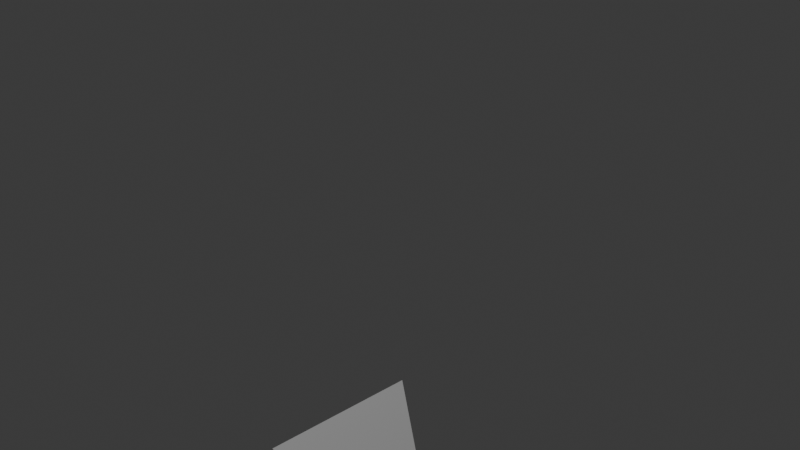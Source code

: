 # Source: Object1.blend  (saved by Blender 5.1.30; exported with 4.5.12 LTS)
import bpy
from mathutils import Matrix  # noqa: F401  (used for matrix-valued properties, if any)

bpy.ops.wm.read_factory_settings(use_empty=True)
scene = bpy.context.scene
scene.name = 'Scene'

# ---- collections
col_collection = bpy.data.collections.new('Collection'); scene.collection.children.link(col_collection)

# ---- materials (node trees are filled in below, after node groups)
mat_material = bpy.data.materials.new('Material')
mat_material.alpha_threshold = 0.0
mat_material.use_backface_culling_lightprobe_volume = False
mat_material.roughness = 0.5
mat_material.line_color = (0.0, 0.0, 0.0, 1.0)

# ---- material node trees
mat_material.use_nodes = True; mat_material.node_tree.nodes.clear()
_N = mat_material.node_tree.nodes; _L = mat_material.node_tree.links
n0 = _N.new('ShaderNodeOutputMaterial'); n0.name = 'Material Output'; n0.location = (200, 100)
n1 = _N.new('ShaderNodeBsdfPrincipled'); n1.name = 'Principled BSDF'; n1.location = (-200, 100)
_L.new(n1.outputs[0], n0.inputs[0])
n0.is_active_output = True

# ---- world
world_world = bpy.data.worlds.new('World'); scene.world = world_world
world_world.use_nodes = True; world_world.node_tree.nodes.clear()
_N = world_world.node_tree.nodes; _L = world_world.node_tree.links
n0 = _N.new('ShaderNodeOutputWorld'); n0.name = 'World Output'; n0.location = (200, 100)
n1 = _N.new('ShaderNodeBackground'); n1.name = 'Background'; n1.location = (-200, 100)
n1.inputs[0].default_value = (0.05088, 0.05088, 0.05088, 1.0)
_L.new(n1.outputs[0], n0.inputs[0])
n0.is_active_output = True
world_world.color = (0.05088, 0.05088, 0.05088)
world_world.sun_shadow_jitter_overblur = 0.0

# ---- cameras
cam_camera = bpy.data.cameras.new('Camera')
cam_camera.clip_end = 100.0
cam_camera.ortho_scale = 7.314

# ---- lights
light_light = bpy.data.lights.new('Light', 'POINT')
light_light.energy = 1000.0
light_light.shadow_soft_size = 0.1

# ---- meshes
me_cube = bpy.data.meshes.new('Cube')
me_cube.from_pydata([(-0.01239, 0.4477, -3.942), (0.967, 0.962, -4.892), (-0.02604, -0.456, -3.91), (0.9967, -1.006, -4.924), (-1.001, 0.9928, -2.928), (-1.001, 0.9957, -4.925), (-1.009, -1.025, -2.916), (-0.5794, -0.5962, -4.514)], [], [(0, 4, 6, 2), (3, 2, 6, 7), (7, 6, 4, 5), (5, 1, 3, 7), (1, 0, 2, 3), (5, 4, 0, 1)])
_uv = me_cube.uv_layers.new(name='UVMap')
_uv.uv.foreach_set('vector', [0.625, 0.5, 0.875, 0.5, 0.875, 0.75, 0.625, 0.75, 0.375, 0.75, 0.625, 0.75, 0.625, 1.0, 0.375, 1.0, 0.375, 0.0, 0.625, 0.0, 0.625, 0.25, 0.375, 0.25, 0.125, 0.5, 0.375, 0.5, 0.375, 0.75, 0.125, 0.75, 0.375, 0.5, 0.625, 0.5, 0.625, 0.75, 0.375, 0.75, 0.375, 0.25, 0.625, 0.25, 0.625, 0.5, 0.375, 0.5])
_ca = me_cube.color_attributes.new('Color', 'FLOAT_COLOR', 'POINT')
_ca.data.foreach_set('color', [0.0, 0.0, 0.0, 1.0, 0.9535, 0.9525, 0.9436, 1.0, 0.0, 0.0, 0.0, 1.0, 0.9535, 0.9525, 0.9436, 1.0, 0.9535, 0.9525, 0.9436, 1.0, 0.9535, 0.9525, 0.9436, 1.0, 0.9535, 0.9525, 0.9436, 1.0, 0.0, 0.0, 0.0, 1.0])
me_cube.materials.append(mat_material)
me_cube.use_mirror_vertex_groups = False
me_cube.update()

# ---- objects
ob_cube = bpy.data.objects.new('Cube', me_cube)
ob_light = bpy.data.objects.new('Light', light_light)
ob_camera = bpy.data.objects.new('Camera', cam_camera)

# ---- transforms, parenting, visibility, modifiers, constraints
ob_cube.location = (0.0, 0.0, 0.0)
ob_cube.lock_rotations_4d = False
ob_cube.empty_display_type = 'ARROWS'
ob_cube.color = (0.05041, 0.1158, 1.0, 1.0)
ob_cube.lineart.crease_threshold = 0.0
ob_light.location = (4.076, 1.005, 5.904)
ob_light.rotation_euler = (0.6503, 0.05522, 1.866)
ob_light.lock_rotations_4d = False
ob_light.empty_display_type = 'ARROWS'
ob_light.color = (0.0, 0.0, 0.0, 0.0)
ob_light.lineart.crease_threshold = 0.0
ob_camera.location = (7.359, -6.926, 4.958)
ob_camera.rotation_euler = (1.109, 0.0, 0.8149)
ob_camera.lock_rotations_4d = False
ob_camera.empty_display_type = 'ARROWS'
ob_camera.color = (0.0, 0.0, 0.0, 0.0)
ob_camera.display_type = 'WIRE'
ob_camera.lineart.crease_threshold = 0.0

# ---- collection membership
col_collection.objects.link(ob_cube)
col_collection.objects.link(ob_light)
col_collection.objects.link(ob_camera)

# ---- scene / render settings (as saved in the file)
scene.camera = ob_camera
scene.frame_start = 1; scene.frame_end = 250; scene.frame_set(1)
scene.render.engine = 'BLENDER_EEVEE_NEXT'
scene.render.bake_bias = 0.0
scene.render.bake_samples = 0
scene.cycles.sampling_pattern = 'TABULATED_SOBOL'
scene.eevee.use_volume_custom_range = False
bpy.context.view_layer.update()
